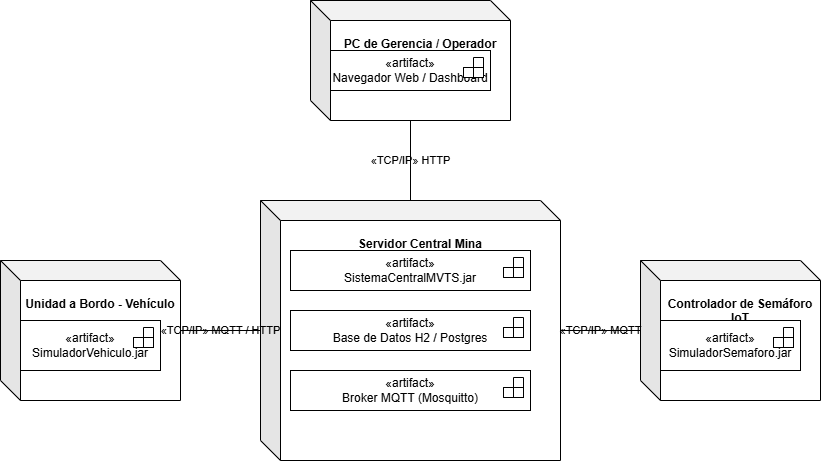

The diagram above was exported from draw.io. Its source (the exported page's mxGraphModel, read from the mxfile embedded in the PNG):
<mxGraphModel dx="1046" dy="803" grid="1" gridSize="10" guides="1" tooltips="1" connect="1" arrows="1" fold="1" page="1" pageScale="1" pageWidth="827" pageHeight="1169" math="0" shadow="0">
  <root>
    <mxCell id="0" />
    <mxCell id="1" parent="0" />
    <mxCell id="node_a" parent="1" style="shape=cube;whiteSpace=wrap;html=1;boundedLbl=1;backgroundOutline=1;darkOpacity=0.05;darkOpacity2=0.1;verticalAlign=top;align=center;spacingTop=10;" value="&lt;b&gt;Servidor Central Mina&lt;/b&gt;" vertex="1">
      <mxGeometry height="260" width="300" x="280" y="240" as="geometry" />
    </mxCell>
    <mxCell id="art_a1" parent="1" style="html=1;dropTarget=0;whiteSpace=wrap;" value="«artifact»&#10;SistemaCentralMVTS.jar" vertex="1">
      <mxGeometry height="40" width="240" x="310" y="290" as="geometry" />
    </mxCell>
    <mxCell id="art_a1_icon" parent="art_a1" style="shape=module;jet=1;html=1;" value="" vertex="1">
      <mxGeometry height="20" relative="1" width="20" x="1" as="geometry">
        <mxPoint x="-27" y="7" as="offset" />
      </mxGeometry>
    </mxCell>
    <mxCell id="art_a2" parent="1" style="html=1;dropTarget=0;whiteSpace=wrap;" value="«artifact»&#10;Base de Datos H2 / Postgres" vertex="1">
      <mxGeometry height="40" width="240" x="310" y="350" as="geometry" />
    </mxCell>
    <mxCell id="art_a2_icon" parent="art_a2" style="shape=module;jet=1;html=1;" value="" vertex="1">
      <mxGeometry height="20" relative="1" width="20" x="1" as="geometry">
        <mxPoint x="-27" y="7" as="offset" />
      </mxGeometry>
    </mxCell>
    <mxCell id="art_a3" parent="1" style="html=1;dropTarget=0;whiteSpace=wrap;" value="«artifact»&#10;Broker MQTT (Mosquitto)" vertex="1">
      <mxGeometry height="40" width="240" x="310" y="410" as="geometry" />
    </mxCell>
    <mxCell id="art_a3_icon" parent="art_a3" style="shape=module;jet=1;html=1;" value="" vertex="1">
      <mxGeometry height="20" relative="1" width="20" x="1" as="geometry">
        <mxPoint x="-27" y="7" as="offset" />
      </mxGeometry>
    </mxCell>
    <mxCell id="node_b" parent="1" style="shape=cube;whiteSpace=wrap;html=1;boundedLbl=1;backgroundOutline=1;darkOpacity=0.05;darkOpacity2=0.1;verticalAlign=top;align=center;spacingTop=10;" value="&lt;b&gt;Unidad a Bordo - Vehículo&lt;/b&gt;" vertex="1">
      <mxGeometry height="140" width="180" x="20" y="300" as="geometry" />
    </mxCell>
    <mxCell id="art_b1" parent="1" style="html=1;dropTarget=0;whiteSpace=wrap;" value="«artifact»&#10;SimuladorVehiculo.jar" vertex="1">
      <mxGeometry height="50" width="140" x="40" y="360" as="geometry" />
    </mxCell>
    <mxCell id="art_b1_icon" parent="art_b1" style="shape=module;jet=1;html=1;" value="" vertex="1">
      <mxGeometry height="20" relative="1" width="20" x="1" as="geometry">
        <mxPoint x="-27" y="7" as="offset" />
      </mxGeometry>
    </mxCell>
    <mxCell id="node_c" parent="1" style="shape=cube;whiteSpace=wrap;html=1;boundedLbl=1;backgroundOutline=1;darkOpacity=0.05;darkOpacity2=0.1;verticalAlign=top;align=center;spacingTop=10;" value="&lt;b&gt;Controlador de Semáforo IoT&lt;/b&gt;" vertex="1">
      <mxGeometry height="140" width="180" x="660" y="300" as="geometry" />
    </mxCell>
    <mxCell id="art_c1" parent="1" style="html=1;dropTarget=0;whiteSpace=wrap;" value="«artifact»&#10;SimuladorSemaforo.jar" vertex="1">
      <mxGeometry height="50" width="140" x="680" y="360" as="geometry" />
    </mxCell>
    <mxCell id="art_c1_icon" parent="art_c1" style="shape=module;jet=1;html=1;" value="" vertex="1">
      <mxGeometry height="20" relative="1" width="20" x="1" as="geometry">
        <mxPoint x="-27" y="7" as="offset" />
      </mxGeometry>
    </mxCell>
    <mxCell id="node_d" parent="1" style="shape=cube;whiteSpace=wrap;html=1;boundedLbl=1;backgroundOutline=1;darkOpacity=0.05;darkOpacity2=0.1;verticalAlign=top;align=center;spacingTop=10;" value="&lt;b&gt;PC de Gerencia / Operador&lt;/b&gt;" vertex="1">
      <mxGeometry height="120" width="200" x="330" y="40" as="geometry" />
    </mxCell>
    <mxCell id="art_d1" parent="1" style="html=1;dropTarget=0;whiteSpace=wrap;" value="«artifact»&#10;Navegador Web / Dashboard" vertex="1">
      <mxGeometry height="40" width="160" x="350" y="90" as="geometry" />
    </mxCell>
    <mxCell id="art_d1_icon" parent="art_d1" style="shape=module;jet=1;html=1;" value="" vertex="1">
      <mxGeometry height="20" relative="1" width="20" x="1" as="geometry">
        <mxPoint x="-27" y="7" as="offset" />
      </mxGeometry>
    </mxCell>
    <mxCell id="link_ba" edge="1" parent="1" source="node_b" style="endArrow=none;html=1;rounded=0;exitX=1;exitY=0.5;exitDx=0;exitDy=0;entryX=0;entryY=0.5;entryDx=0;entryDy=0;labelBackgroundColor=none;" target="node_a" value="«TCP/IP» MQTT / HTTP">
      <mxGeometry relative="1" as="geometry" />
    </mxCell>
    <mxCell id="link_ca" edge="1" parent="1" source="node_c" style="endArrow=none;html=1;rounded=0;exitX=0;exitY=0.5;exitDx=0;exitDy=0;entryX=1;entryY=0.5;entryDx=0;entryDy=0;labelBackgroundColor=none;" target="node_a" value="«TCP/IP» MQTT">
      <mxGeometry relative="1" as="geometry" />
    </mxCell>
    <mxCell id="link_da" edge="1" parent="1" source="node_d" style="endArrow=none;html=1;rounded=0;exitX=0.5;exitY=1;exitDx=0;exitDy=0;entryX=0.5;entryY=0;entryDx=0;entryDy=0;labelBackgroundColor=none;" target="node_a" value="«TCP/IP» HTTP">
      <mxGeometry relative="1" as="geometry" />
    </mxCell>
  </root>
</mxGraphModel>